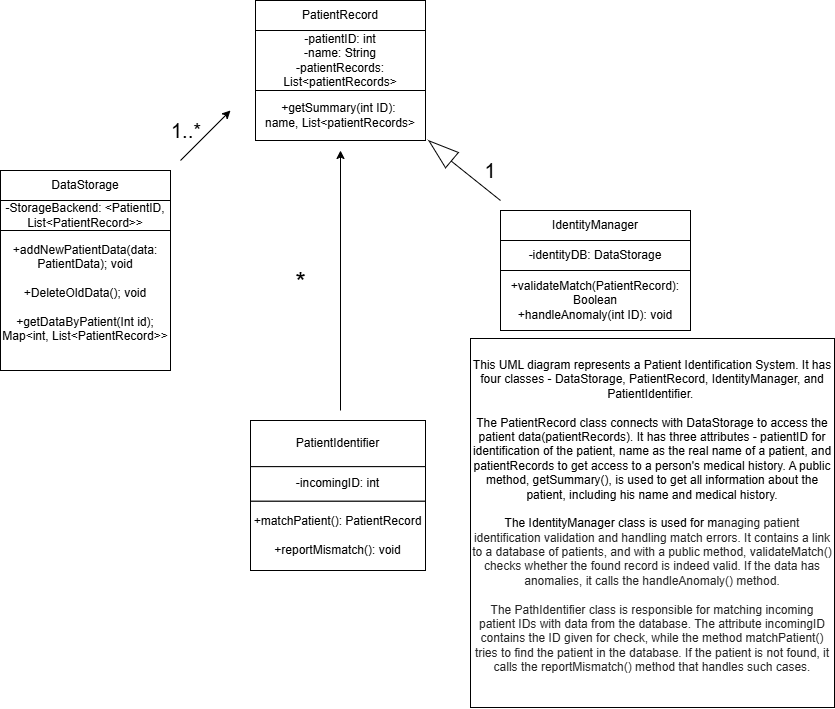

The diagram above was exported from draw.io. Its source (the exported page's mxGraphModel, read from the mxfile embedded in the PNG):
<mxGraphModel dx="1305" dy="703" grid="0" gridSize="10" guides="1" tooltips="1" connect="1" arrows="1" fold="1" page="0" pageScale="1" pageWidth="850" pageHeight="1100" background="#FFFFFF" math="0" shadow="0">
  <root>
    <mxCell id="0" />
    <mxCell id="1" parent="0" />
    <mxCell id="2KdeK477UQdapLMVSwyo-4" value="" style="group" vertex="1" connectable="0" parent="1">
      <mxGeometry x="70" y="230" width="170" height="200" as="geometry" />
    </mxCell>
    <mxCell id="2KdeK477UQdapLMVSwyo-5" value="DataStorage" style="rounded=0;whiteSpace=wrap;html=1;" vertex="1" parent="2KdeK477UQdapLMVSwyo-4">
      <mxGeometry width="170" height="30" as="geometry" />
    </mxCell>
    <mxCell id="2KdeK477UQdapLMVSwyo-6" value="-StorageBackend: &amp;lt;PatientID, List&amp;lt;PatientRecord&amp;gt;&amp;gt;" style="rounded=0;whiteSpace=wrap;html=1;" vertex="1" parent="2KdeK477UQdapLMVSwyo-4">
      <mxGeometry y="30" width="170" height="30" as="geometry" />
    </mxCell>
    <mxCell id="2KdeK477UQdapLMVSwyo-7" value="+addNewPatientData(data: PatientData); void&lt;div&gt;&lt;br&gt;&lt;/div&gt;&lt;div&gt;+DeleteOldData(); void&lt;/div&gt;&lt;div&gt;&lt;br&gt;&lt;/div&gt;&lt;div&gt;+getDataByPatient(Int id);&lt;/div&gt;&lt;div&gt;Map&amp;lt;int, List&amp;lt;PatientRecord&amp;gt;&amp;gt;&lt;/div&gt;&lt;div&gt;&lt;br&gt;&lt;/div&gt;" style="rounded=0;whiteSpace=wrap;html=1;" vertex="1" parent="2KdeK477UQdapLMVSwyo-4">
      <mxGeometry y="60" width="170" height="140" as="geometry" />
    </mxCell>
    <mxCell id="2KdeK477UQdapLMVSwyo-12" value="" style="group" vertex="1" connectable="0" parent="1">
      <mxGeometry x="325" y="60" width="170" height="140" as="geometry" />
    </mxCell>
    <mxCell id="2KdeK477UQdapLMVSwyo-2" value="PatientRecord" style="rounded=0;whiteSpace=wrap;html=1;" vertex="1" parent="2KdeK477UQdapLMVSwyo-12">
      <mxGeometry width="170" height="30" as="geometry" />
    </mxCell>
    <mxCell id="2KdeK477UQdapLMVSwyo-8" value="-patientID: int&lt;div&gt;-name: String&lt;/div&gt;&lt;div&gt;-patientRecords: List&amp;lt;patientRecords&amp;gt;&lt;/div&gt;" style="rounded=0;whiteSpace=wrap;html=1;" vertex="1" parent="2KdeK477UQdapLMVSwyo-12">
      <mxGeometry y="30" width="170" height="60" as="geometry" />
    </mxCell>
    <mxCell id="2KdeK477UQdapLMVSwyo-9" value="+getSummary(int ID):&amp;nbsp;&lt;div&gt;name, List&amp;lt;patientRecords&amp;gt;&lt;/div&gt;" style="rounded=0;whiteSpace=wrap;html=1;" vertex="1" parent="2KdeK477UQdapLMVSwyo-12">
      <mxGeometry y="90" width="170" height="50" as="geometry" />
    </mxCell>
    <mxCell id="2KdeK477UQdapLMVSwyo-14" value="" style="group" vertex="1" connectable="0" parent="1">
      <mxGeometry x="320" y="480" width="175" height="150" as="geometry" />
    </mxCell>
    <mxCell id="2KdeK477UQdapLMVSwyo-10" value="PatientIdentifier" style="rounded=0;whiteSpace=wrap;html=1;" vertex="1" parent="2KdeK477UQdapLMVSwyo-14">
      <mxGeometry width="175" height="46.153846153846146" as="geometry" />
    </mxCell>
    <mxCell id="2KdeK477UQdapLMVSwyo-11" value="-incomingID: int" style="rounded=0;whiteSpace=wrap;html=1;" vertex="1" parent="2KdeK477UQdapLMVSwyo-14">
      <mxGeometry y="46.153846153846146" width="175" height="34.61538461538461" as="geometry" />
    </mxCell>
    <mxCell id="2KdeK477UQdapLMVSwyo-13" value="+matchPatient(): PatientRecord&lt;div&gt;&lt;br&gt;&lt;/div&gt;&lt;div&gt;+reportMismatch(): void&lt;/div&gt;" style="rounded=0;whiteSpace=wrap;html=1;" vertex="1" parent="2KdeK477UQdapLMVSwyo-14">
      <mxGeometry y="80.76923076923076" width="175" height="69.23076923076923" as="geometry" />
    </mxCell>
    <mxCell id="2KdeK477UQdapLMVSwyo-18" value="" style="group" vertex="1" connectable="0" parent="1">
      <mxGeometry x="570" y="270" width="190" height="120" as="geometry" />
    </mxCell>
    <mxCell id="2KdeK477UQdapLMVSwyo-15" value="IdentityManager" style="rounded=0;whiteSpace=wrap;html=1;" vertex="1" parent="2KdeK477UQdapLMVSwyo-18">
      <mxGeometry width="190" height="30" as="geometry" />
    </mxCell>
    <mxCell id="2KdeK477UQdapLMVSwyo-16" value="-identityDB: DataStorage" style="rounded=0;whiteSpace=wrap;html=1;" vertex="1" parent="2KdeK477UQdapLMVSwyo-18">
      <mxGeometry y="30" width="190" height="30" as="geometry" />
    </mxCell>
    <mxCell id="2KdeK477UQdapLMVSwyo-17" value="+validateMatch(PatientRecord):&lt;div&gt;Boolean&lt;/div&gt;&lt;div&gt;+handleAnomaly(int ID): void&lt;/div&gt;" style="rounded=0;whiteSpace=wrap;html=1;" vertex="1" parent="2KdeK477UQdapLMVSwyo-18">
      <mxGeometry y="60" width="190" height="60" as="geometry" />
    </mxCell>
    <mxCell id="2KdeK477UQdapLMVSwyo-19" value="" style="endArrow=classic;html=1;rounded=0;" edge="1" parent="1">
      <mxGeometry width="50" height="50" relative="1" as="geometry">
        <mxPoint x="250" y="220" as="sourcePoint" />
        <mxPoint x="300" y="170" as="targetPoint" />
      </mxGeometry>
    </mxCell>
    <mxCell id="2KdeK477UQdapLMVSwyo-20" value="" style="endArrow=classic;html=1;rounded=0;" edge="1" parent="1">
      <mxGeometry width="50" height="50" relative="1" as="geometry">
        <mxPoint x="410" y="470" as="sourcePoint" />
        <mxPoint x="410" y="210" as="targetPoint" />
      </mxGeometry>
    </mxCell>
    <mxCell id="2KdeK477UQdapLMVSwyo-21" value="" style="endArrow=none;html=1;rounded=0;" edge="1" parent="1">
      <mxGeometry width="50" height="50" relative="1" as="geometry">
        <mxPoint x="520" y="220" as="sourcePoint" />
        <mxPoint x="570" y="260" as="targetPoint" />
      </mxGeometry>
    </mxCell>
    <mxCell id="2KdeK477UQdapLMVSwyo-22" value="" style="triangle;whiteSpace=wrap;html=1;rotation=-140;" vertex="1" parent="1">
      <mxGeometry x="495" y="200" width="30" height="20" as="geometry" />
    </mxCell>
    <mxCell id="2KdeK477UQdapLMVSwyo-23" value="&lt;font style=&quot;font-size: 20px;&quot;&gt;1&lt;/font&gt;" style="text;html=1;align=center;verticalAlign=middle;whiteSpace=wrap;rounded=0;" vertex="1" parent="1">
      <mxGeometry x="525" y="220" width="70" height="20" as="geometry" />
    </mxCell>
    <mxCell id="2KdeK477UQdapLMVSwyo-25" value="&lt;div style=&quot;&quot;&gt;&lt;span style=&quot;background-color: transparent; color: light-dark(rgb(0, 0, 0), rgb(255, 255, 255));&quot;&gt;&lt;font&gt;This UML diagram represents a Patient Identification System. It has four classes - DataStorage, PatientRecord, IdentityManager, and PatientIdentifier.&amp;nbsp;&lt;/font&gt;&lt;/span&gt;&lt;/div&gt;&lt;div style=&quot;&quot;&gt;&lt;font&gt;&lt;br&gt;&lt;/font&gt;&lt;/div&gt;&lt;div style=&quot;&quot;&gt;&lt;font&gt;The PatientRecord class connects with DataStorage to access the patient data(patientRecords). It has three attributes - patientID for identification of the patient, name as the real name of a patient, and patientRecords to get access to a person's medical history. A public method, getSummary(), is used to get all information about the patient, including his name and medical history.&lt;/font&gt;&lt;/div&gt;&lt;div style=&quot;&quot;&gt;&lt;font&gt;&lt;br&gt;&lt;/font&gt;&lt;/div&gt;&lt;div style=&quot;&quot;&gt;&lt;font&gt;The IdentityManager class is used for m&lt;span style=&quot;background-color: rgb(255, 255, 255); color: rgb(37, 37, 37); font-family: Roboto, arial, sans-serif;&quot;&gt;&lt;font&gt;anaging patient identification validation and handling match errors. It contains a link to a database of patients, and with a public method, validateMatch() checks whether the&lt;font&gt;&amp;nbsp;&lt;/font&gt;&lt;/font&gt;&lt;/span&gt;&lt;span style=&quot;background-color: rgb(255, 255, 255); color: rgb(37, 37, 37); font-family: Roboto, arial, sans-serif;&quot;&gt;&lt;font&gt;found record is indeed valid. If the data has anomalies, it calls the handleAnomaly() method.&lt;/font&gt;&lt;/span&gt;&lt;/font&gt;&lt;/div&gt;&lt;div style=&quot;&quot;&gt;&lt;span style=&quot;background-color: rgb(255, 255, 255); color: rgb(37, 37, 37); font-family: Roboto, arial, sans-serif;&quot;&gt;&lt;font&gt;&lt;br&gt;&lt;/font&gt;&lt;/span&gt;&lt;/div&gt;&lt;div style=&quot;&quot;&gt;&lt;font&gt;&lt;font face=&quot;Roboto, arial, sans-serif&quot; color=&quot;#252525&quot;&gt;&lt;span style=&quot;background-color: rgb(255, 255, 255);&quot;&gt;The PathIdentifier class is r&lt;/span&gt;&lt;/font&gt;&lt;span style=&quot;background-color: rgb(255, 255, 255); color: rgb(37, 37, 37); font-family: Roboto, arial, sans-serif;&quot;&gt;&lt;font&gt;esponsible for matching incoming patient IDs with data from the database&lt;/font&gt;&lt;/span&gt;&lt;span style=&quot;background-color: rgb(255, 255, 255); color: rgb(37, 37, 37); font-family: Roboto, arial, sans-serif;&quot;&gt;. The attribute incomingID contains the ID given for check, while the method matchPatient() tries to find the patient in the database. If the patient is not found, it calls the reportMismatch() method that handles such cases.&lt;/span&gt;&lt;/font&gt;&lt;/div&gt;&lt;div&gt;&lt;br&gt;&lt;/div&gt;" style="rounded=0;whiteSpace=wrap;html=1;align=center;" vertex="1" parent="1">
      <mxGeometry x="540" y="398" width="364" height="369" as="geometry" />
    </mxCell>
    <mxCell id="2KdeK477UQdapLMVSwyo-27" value="&lt;font style=&quot;font-size: 20px;&quot;&gt;1..*&lt;/font&gt;" style="text;html=1;align=center;verticalAlign=middle;whiteSpace=wrap;rounded=0;" vertex="1" parent="1">
      <mxGeometry x="221" y="180" width="70" height="20" as="geometry" />
    </mxCell>
    <mxCell id="2KdeK477UQdapLMVSwyo-28" value="&lt;font style=&quot;font-size: 27px;&quot;&gt;*&lt;/font&gt;" style="text;html=1;align=center;verticalAlign=middle;whiteSpace=wrap;rounded=0;" vertex="1" parent="1">
      <mxGeometry x="353" y="326" width="35" height="34" as="geometry" />
    </mxCell>
  </root>
</mxGraphModel>